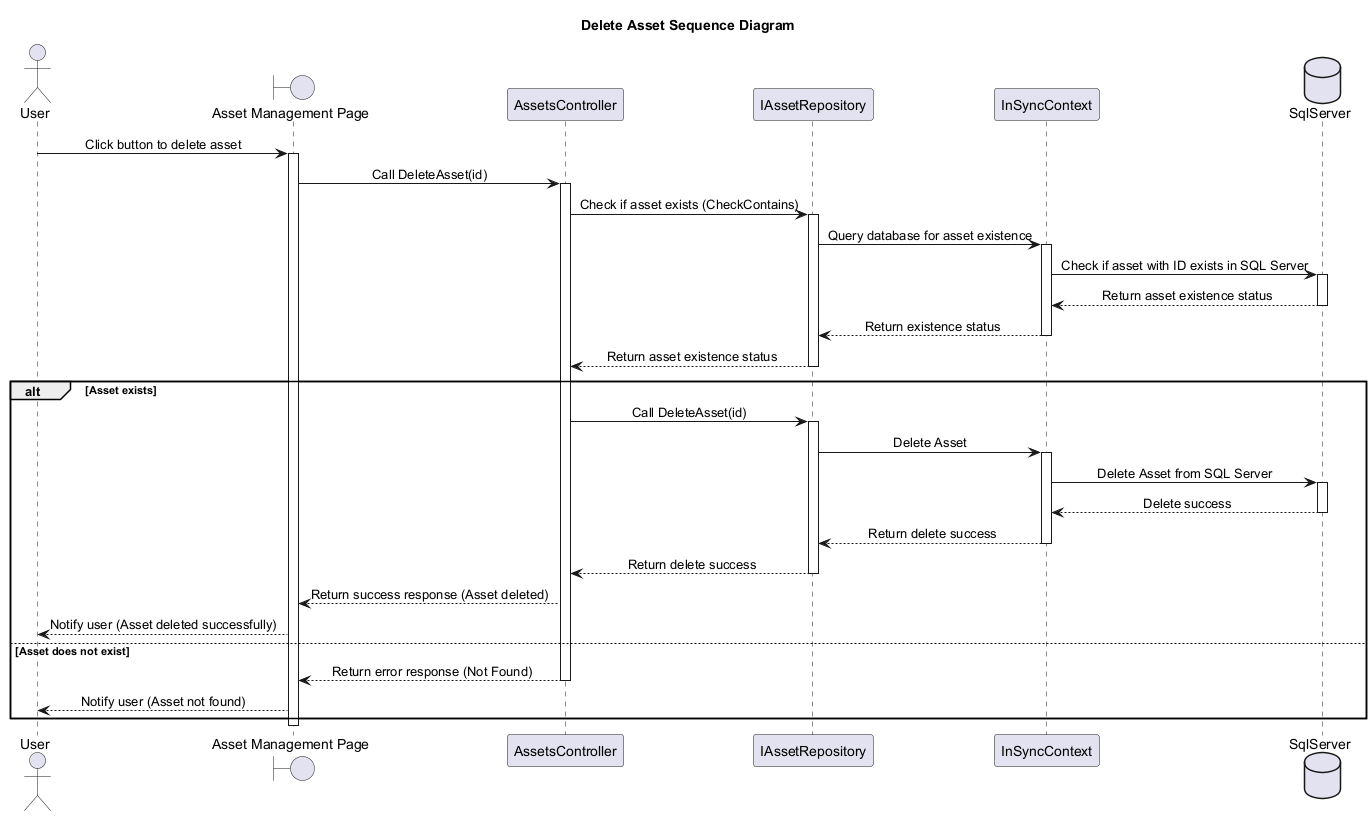

The diagram above was rendered by PlantUML. Its source (embedded in the PNG):
@startuml DeleteAssetSequenceDiagram
skinparam classAttributeIconSize 0
skinparam SequenceMessageAlignment center
Title Delete Asset Sequence Diagram

actor "User" as U
boundary "Asset Management Page" as Hp
participant "AssetsController" as ProController
participant "IAssetRepository" as IProRepo
participant "InSyncContext" as ISContext
database "SqlServer" as Db

U -> Hp : Click button to delete asset
activate Hp

Hp -> ProController : Call DeleteAsset(id)
activate ProController

ProController -> IProRepo : Check if asset exists (CheckContains)
activate IProRepo
IProRepo -> ISContext : Query database for asset existence
activate ISContext
ISContext -> Db : Check if asset with ID exists in SQL Server
activate Db
Db --> ISContext : Return asset existence status
deactivate Db
ISContext --> IProRepo : Return existence status
deactivate ISContext
IProRepo --> ProController : Return asset existence status
deactivate IProRepo

alt Asset exists
    ProController -> IProRepo : Call DeleteAsset(id)
    activate IProRepo
    IProRepo -> ISContext : Delete Asset
    activate ISContext
    ISContext -> Db : Delete Asset from SQL Server
    activate Db
    Db --> ISContext : Delete success
    deactivate Db
    ISContext --> IProRepo : Return delete success
    deactivate ISContext
    IProRepo --> ProController : Return delete success
    deactivate IProRepo
    ProController --> Hp : Return success response (Asset deleted)
    
    Hp --> U : Notify user (Asset deleted successfully)
else Asset does not exist
    ProController --> Hp : Return error response (Not Found)
    deactivate ProController
    Hp --> U : Notify user (Asset not found)
end

deactivate Hp
@enduml